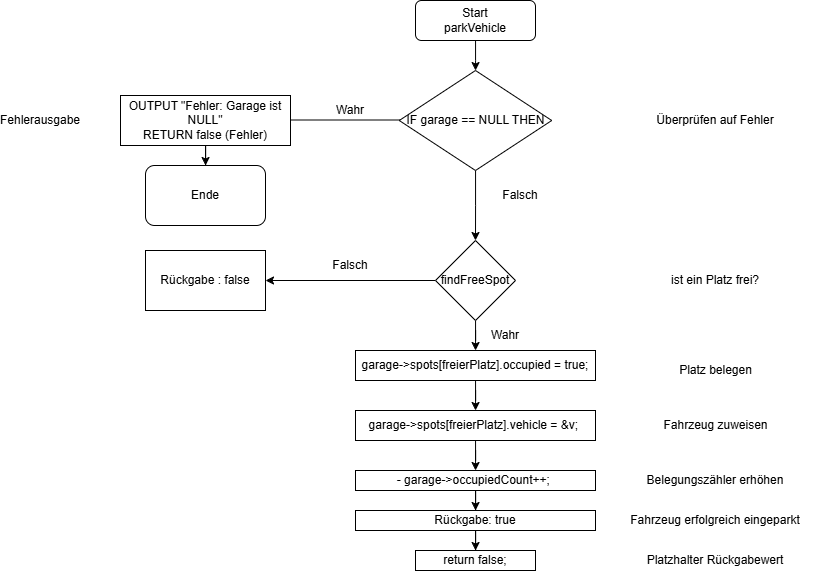

The diagram above was exported from draw.io. Its source (the exported page's mxGraphModel, read from the mxfile embedded in the PNG):
<mxGraphModel dx="1226" dy="620" grid="1" gridSize="10" guides="1" tooltips="1" connect="1" arrows="1" fold="1" page="1" pageScale="1" pageWidth="1169" pageHeight="1654" math="0" shadow="0">
  <root>
    <mxCell id="0" />
    <mxCell id="1" parent="0" />
    <mxCell id="CQAYgxXUwiejRw6OLVpP-6" edge="1" parent="1" source="CQAYgxXUwiejRw6OLVpP-2" style="edgeStyle=orthogonalEdgeStyle;rounded=0;orthogonalLoop=1;jettySize=auto;html=1;" target="CQAYgxXUwiejRw6OLVpP-5" value="">
      <mxGeometry relative="1" as="geometry" />
    </mxCell>
    <mxCell id="CQAYgxXUwiejRw6OLVpP-2" parent="1" style="rounded=1;whiteSpace=wrap;html=1;" value="Start&lt;br&gt;parkVehicle" vertex="1">
      <mxGeometry height="40" width="120" x="465" y="20" as="geometry" />
    </mxCell>
    <mxCell id="CQAYgxXUwiejRw6OLVpP-8" edge="1" parent="1" source="CQAYgxXUwiejRw6OLVpP-5" style="edgeStyle=orthogonalEdgeStyle;rounded=0;orthogonalLoop=1;jettySize=auto;html=1;entryX=0.5;entryY=0;entryDx=0;entryDy=0;" target="CQAYgxXUwiejRw6OLVpP-23" value="">
      <mxGeometry relative="1" as="geometry">
        <mxPoint x="525" y="220" as="targetPoint" />
      </mxGeometry>
    </mxCell>
    <mxCell id="CQAYgxXUwiejRw6OLVpP-9" edge="1" parent="1" style="edgeStyle=orthogonalEdgeStyle;rounded=0;orthogonalLoop=1;jettySize=auto;html=1;">
      <mxGeometry relative="1" as="geometry">
        <mxPoint x="508.75" y="139.5" as="sourcePoint" />
        <mxPoint x="300" y="139.5" as="targetPoint" />
      </mxGeometry>
    </mxCell>
    <mxCell id="CQAYgxXUwiejRw6OLVpP-5" parent="1" style="rhombus;whiteSpace=wrap;html=1;" value="IF garage == NULL THEN" vertex="1">
      <mxGeometry height="100" width="152.5" x="448.75" y="90" as="geometry" />
    </mxCell>
    <mxCell id="CQAYgxXUwiejRw6OLVpP-14" edge="1" parent="1" source="CQAYgxXUwiejRw6OLVpP-10" style="edgeStyle=orthogonalEdgeStyle;rounded=0;orthogonalLoop=1;jettySize=auto;html=1;" target="CQAYgxXUwiejRw6OLVpP-13" value="">
      <mxGeometry relative="1" as="geometry" />
    </mxCell>
    <mxCell id="CQAYgxXUwiejRw6OLVpP-10" parent="1" style="rounded=0;whiteSpace=wrap;html=1;" value="&lt;div&gt;OUTPUT &quot;Fehler: Garage ist NULL&quot;&lt;/div&gt;&lt;div&gt;&lt;span style=&quot;background-color: transparent; color: light-dark(rgb(0, 0, 0), rgb(255, 255, 255));&quot;&gt;RETURN false (Fehler)&lt;/span&gt;&lt;/div&gt;" vertex="1">
      <mxGeometry height="50" width="170" x="170" y="115" as="geometry" />
    </mxCell>
    <mxCell id="CQAYgxXUwiejRw6OLVpP-13" parent="1" style="rounded=1;whiteSpace=wrap;html=1;" value="Ende" vertex="1">
      <mxGeometry height="60" width="120" x="195" y="185" as="geometry" />
    </mxCell>
    <mxCell id="CQAYgxXUwiejRw6OLVpP-15" parent="1" style="text;html=1;whiteSpace=wrap;strokeColor=none;fillColor=none;align=center;verticalAlign=middle;rounded=0;" value="Überprüfen auf Fehler" vertex="1">
      <mxGeometry height="30" width="170" x="680" y="125" as="geometry" />
    </mxCell>
    <mxCell id="CQAYgxXUwiejRw6OLVpP-16" parent="1" style="text;html=1;whiteSpace=wrap;strokeColor=none;fillColor=none;align=center;verticalAlign=middle;rounded=0;" value="Fehlerausgabe" vertex="1">
      <mxGeometry height="30" width="60" x="60" y="125" as="geometry" />
    </mxCell>
    <mxCell id="CQAYgxXUwiejRw6OLVpP-17" parent="1" style="text;html=1;whiteSpace=wrap;strokeColor=none;fillColor=none;align=center;verticalAlign=middle;rounded=0;" value="Wahr" vertex="1">
      <mxGeometry height="30" width="60" x="370" y="115" as="geometry" />
    </mxCell>
    <mxCell id="CQAYgxXUwiejRw6OLVpP-18" parent="1" style="text;html=1;whiteSpace=wrap;strokeColor=none;fillColor=none;align=center;verticalAlign=middle;rounded=0;" value="Falsch" vertex="1">
      <mxGeometry height="30" width="60" x="540" y="200" as="geometry" />
    </mxCell>
    <mxCell id="CQAYgxXUwiejRw6OLVpP-19" parent="1" style="text;html=1;whiteSpace=wrap;strokeColor=none;fillColor=none;align=center;verticalAlign=middle;rounded=0;" value="ist ein Platz frei?" vertex="1">
      <mxGeometry height="30" width="200" x="665" y="285" as="geometry" />
    </mxCell>
    <mxCell id="CQAYgxXUwiejRw6OLVpP-26" edge="1" parent="1" source="CQAYgxXUwiejRw6OLVpP-23" style="edgeStyle=orthogonalEdgeStyle;rounded=0;orthogonalLoop=1;jettySize=auto;html=1;" target="CQAYgxXUwiejRw6OLVpP-25" value="">
      <mxGeometry relative="1" as="geometry" />
    </mxCell>
    <mxCell id="CQAYgxXUwiejRw6OLVpP-29" edge="1" parent="1" source="CQAYgxXUwiejRw6OLVpP-23" style="edgeStyle=orthogonalEdgeStyle;rounded=0;orthogonalLoop=1;jettySize=auto;html=1;" target="CQAYgxXUwiejRw6OLVpP-28" value="">
      <mxGeometry relative="1" as="geometry" />
    </mxCell>
    <mxCell id="CQAYgxXUwiejRw6OLVpP-23" parent="1" style="rhombus;whiteSpace=wrap;html=1;" value="findFreeSpot" vertex="1">
      <mxGeometry height="80" width="80" x="485" y="260" as="geometry" />
    </mxCell>
    <mxCell id="CQAYgxXUwiejRw6OLVpP-25" parent="1" style="whiteSpace=wrap;html=1;" value="Rückgabe : false" vertex="1">
      <mxGeometry height="60" width="120" x="195" y="270" as="geometry" />
    </mxCell>
    <mxCell id="CQAYgxXUwiejRw6OLVpP-27" parent="1" style="text;html=1;whiteSpace=wrap;strokeColor=none;fillColor=none;align=center;verticalAlign=middle;rounded=0;" value="Falsch" vertex="1">
      <mxGeometry height="30" width="60" x="370" y="270" as="geometry" />
    </mxCell>
    <mxCell id="CQAYgxXUwiejRw6OLVpP-36" edge="1" parent="1" source="CQAYgxXUwiejRw6OLVpP-28" style="edgeStyle=orthogonalEdgeStyle;rounded=0;orthogonalLoop=1;jettySize=auto;html=1;" target="CQAYgxXUwiejRw6OLVpP-35" value="">
      <mxGeometry relative="1" as="geometry" />
    </mxCell>
    <mxCell id="CQAYgxXUwiejRw6OLVpP-28" parent="1" style="whiteSpace=wrap;html=1;" value="&amp;nbsp;garage-&amp;gt;spots[freierPlatz].occupied = true;&amp;nbsp;" vertex="1">
      <mxGeometry height="30" width="240" x="405" y="370" as="geometry" />
    </mxCell>
    <mxCell id="CQAYgxXUwiejRw6OLVpP-33" parent="1" style="text;html=1;whiteSpace=wrap;strokeColor=none;fillColor=none;align=center;verticalAlign=middle;rounded=0;" value="Wahr" vertex="1">
      <mxGeometry height="30" width="60" x="525" y="340" as="geometry" />
    </mxCell>
    <mxCell id="CQAYgxXUwiejRw6OLVpP-34" parent="1" style="text;html=1;whiteSpace=wrap;strokeColor=none;fillColor=none;align=center;verticalAlign=middle;rounded=0;" value="Platz belegen" vertex="1">
      <mxGeometry height="30" width="135" x="697.5" y="375" as="geometry" />
    </mxCell>
    <mxCell id="CQAYgxXUwiejRw6OLVpP-39" edge="1" parent="1" source="CQAYgxXUwiejRw6OLVpP-35" style="edgeStyle=orthogonalEdgeStyle;rounded=0;orthogonalLoop=1;jettySize=auto;html=1;" target="CQAYgxXUwiejRw6OLVpP-38" value="">
      <mxGeometry relative="1" as="geometry" />
    </mxCell>
    <mxCell id="CQAYgxXUwiejRw6OLVpP-35" parent="1" style="whiteSpace=wrap;html=1;" value="garage-&amp;gt;spots[freierPlatz].vehicle = &amp;amp;v;&amp;nbsp;" vertex="1">
      <mxGeometry height="30" width="240" x="405" y="430" as="geometry" />
    </mxCell>
    <mxCell id="CQAYgxXUwiejRw6OLVpP-37" parent="1" style="text;html=1;whiteSpace=wrap;strokeColor=none;fillColor=none;align=center;verticalAlign=middle;rounded=0;" value="Fahrzeug zuweisen" vertex="1">
      <mxGeometry height="30" width="125" x="702.5" y="430" as="geometry" />
    </mxCell>
    <mxCell id="CQAYgxXUwiejRw6OLVpP-46" edge="1" parent="1" source="CQAYgxXUwiejRw6OLVpP-38" style="edgeStyle=orthogonalEdgeStyle;rounded=0;orthogonalLoop=1;jettySize=auto;html=1;" target="CQAYgxXUwiejRw6OLVpP-45" value="">
      <mxGeometry relative="1" as="geometry" />
    </mxCell>
    <mxCell id="CQAYgxXUwiejRw6OLVpP-38" parent="1" style="whiteSpace=wrap;html=1;" value="- garage-&amp;gt;occupiedCount++;&amp;nbsp;" vertex="1">
      <mxGeometry height="20" width="240" x="405" y="490" as="geometry" />
    </mxCell>
    <mxCell id="CQAYgxXUwiejRw6OLVpP-42" parent="1" style="text;html=1;whiteSpace=wrap;strokeColor=none;fillColor=none;align=center;verticalAlign=middle;rounded=0;" value="Belegungszähler erhöhen" vertex="1">
      <mxGeometry height="30" width="140" x="695" y="485" as="geometry" />
    </mxCell>
    <mxCell id="CQAYgxXUwiejRw6OLVpP-49" edge="1" parent="1" source="CQAYgxXUwiejRw6OLVpP-45" style="edgeStyle=orthogonalEdgeStyle;rounded=0;orthogonalLoop=1;jettySize=auto;html=1;" target="CQAYgxXUwiejRw6OLVpP-48" value="">
      <mxGeometry relative="1" as="geometry" />
    </mxCell>
    <mxCell id="CQAYgxXUwiejRw6OLVpP-45" parent="1" style="whiteSpace=wrap;html=1;" value="&amp;nbsp;Rückgabe: true&amp;nbsp;" vertex="1">
      <mxGeometry height="20" width="240" x="405" y="530" as="geometry" />
    </mxCell>
    <mxCell id="CQAYgxXUwiejRw6OLVpP-47" parent="1" style="text;html=1;whiteSpace=wrap;strokeColor=none;fillColor=none;align=center;verticalAlign=middle;rounded=0;" value="Fahrzeug erfolgreich eingeparkt" vertex="1">
      <mxGeometry height="25" width="190" x="670" y="527.5" as="geometry" />
    </mxCell>
    <mxCell id="CQAYgxXUwiejRw6OLVpP-48" parent="1" style="rounded=0;whiteSpace=wrap;html=1;" value="return false;" vertex="1">
      <mxGeometry height="20" width="120" x="465" y="570" as="geometry" />
    </mxCell>
    <mxCell id="CQAYgxXUwiejRw6OLVpP-50" parent="1" style="text;html=1;whiteSpace=wrap;strokeColor=none;fillColor=none;align=center;verticalAlign=middle;rounded=0;" value="Platzhalter Rückgabewert" vertex="1">
      <mxGeometry height="30" width="160" x="685" y="565" as="geometry" />
    </mxCell>
  </root>
</mxGraphModel>